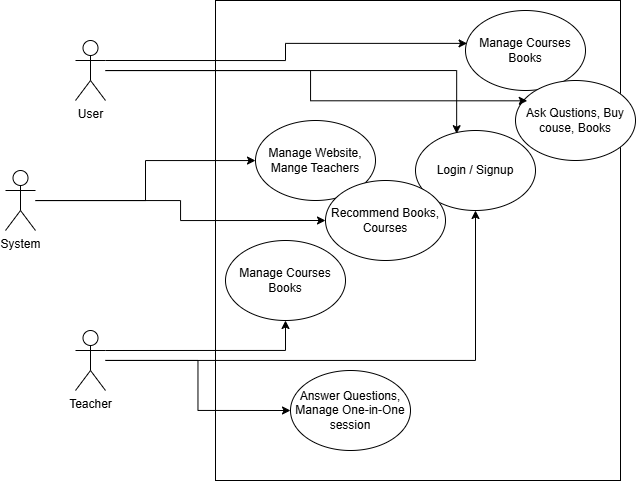

The diagram above was exported from draw.io. Its source (the exported page's mxGraphModel, read from the mxfile embedded in the PNG):
<mxGraphModel dx="1518" dy="669" grid="1" gridSize="10" guides="1" tooltips="1" connect="1" arrows="1" fold="1" page="1" pageScale="1" pageWidth="850" pageHeight="1100" math="0" shadow="0" extFonts="Permanent Marker^https://fonts.googleapis.com/css?family=Permanent+Marker">
  <root>
    <mxCell id="0" />
    <mxCell id="1" parent="0" />
    <mxCell id="jKpruJj7scU0S24BAKGC-87" value="" style="rounded=0;whiteSpace=wrap;html=1;" vertex="1" parent="1">
      <mxGeometry x="350" y="250" width="405" height="480" as="geometry" />
    </mxCell>
    <mxCell id="jKpruJj7scU0S24BAKGC-101" style="edgeStyle=orthogonalEdgeStyle;rounded=0;orthogonalLoop=1;jettySize=auto;html=1;" edge="1" parent="1" source="jKpruJj7scU0S24BAKGC-84" target="jKpruJj7scU0S24BAKGC-100">
      <mxGeometry relative="1" as="geometry" />
    </mxCell>
    <mxCell id="jKpruJj7scU0S24BAKGC-109" style="edgeStyle=orthogonalEdgeStyle;rounded=0;orthogonalLoop=1;jettySize=auto;html=1;entryX=0;entryY=0.5;entryDx=0;entryDy=0;" edge="1" parent="1" source="jKpruJj7scU0S24BAKGC-84" target="jKpruJj7scU0S24BAKGC-108">
      <mxGeometry relative="1" as="geometry" />
    </mxCell>
    <mxCell id="jKpruJj7scU0S24BAKGC-84" value="System" style="shape=umlActor;verticalLabelPosition=bottom;verticalAlign=top;html=1;outlineConnect=0;" vertex="1" parent="1">
      <mxGeometry x="140" y="420" width="30" height="60" as="geometry" />
    </mxCell>
    <mxCell id="jKpruJj7scU0S24BAKGC-85" value="User" style="shape=umlActor;verticalLabelPosition=bottom;verticalAlign=top;html=1;outlineConnect=0;" vertex="1" parent="1">
      <mxGeometry x="210" y="290" width="30" height="60" as="geometry" />
    </mxCell>
    <mxCell id="jKpruJj7scU0S24BAKGC-95" style="edgeStyle=orthogonalEdgeStyle;rounded=0;orthogonalLoop=1;jettySize=auto;html=1;entryX=0.5;entryY=1;entryDx=0;entryDy=0;" edge="1" parent="1" source="jKpruJj7scU0S24BAKGC-86" target="jKpruJj7scU0S24BAKGC-91">
      <mxGeometry relative="1" as="geometry" />
    </mxCell>
    <mxCell id="jKpruJj7scU0S24BAKGC-96" style="edgeStyle=orthogonalEdgeStyle;rounded=0;orthogonalLoop=1;jettySize=auto;html=1;exitX=1;exitY=0.3333333333333333;exitDx=0;exitDy=0;exitPerimeter=0;entryX=0.5;entryY=1;entryDx=0;entryDy=0;" edge="1" parent="1" source="jKpruJj7scU0S24BAKGC-86" target="jKpruJj7scU0S24BAKGC-90">
      <mxGeometry relative="1" as="geometry" />
    </mxCell>
    <mxCell id="jKpruJj7scU0S24BAKGC-103" style="edgeStyle=orthogonalEdgeStyle;rounded=0;orthogonalLoop=1;jettySize=auto;html=1;entryX=0;entryY=0.5;entryDx=0;entryDy=0;" edge="1" parent="1" source="jKpruJj7scU0S24BAKGC-86" target="jKpruJj7scU0S24BAKGC-102">
      <mxGeometry relative="1" as="geometry" />
    </mxCell>
    <mxCell id="jKpruJj7scU0S24BAKGC-86" value="Teacher" style="shape=umlActor;verticalLabelPosition=bottom;verticalAlign=top;html=1;outlineConnect=0;" vertex="1" parent="1">
      <mxGeometry x="210" y="580" width="30" height="60" as="geometry" />
    </mxCell>
    <mxCell id="jKpruJj7scU0S24BAKGC-90" value="Manage Courses&lt;div&gt;Books&lt;/div&gt;" style="ellipse;whiteSpace=wrap;html=1;" vertex="1" parent="1">
      <mxGeometry x="360" y="490" width="120" height="80" as="geometry" />
    </mxCell>
    <mxCell id="jKpruJj7scU0S24BAKGC-91" value="Login / Signup" style="ellipse;whiteSpace=wrap;html=1;" vertex="1" parent="1">
      <mxGeometry x="550" y="380" width="120" height="80" as="geometry" />
    </mxCell>
    <mxCell id="jKpruJj7scU0S24BAKGC-93" style="edgeStyle=orthogonalEdgeStyle;rounded=0;orthogonalLoop=1;jettySize=auto;html=1;entryX=0.343;entryY=0.04;entryDx=0;entryDy=0;entryPerimeter=0;" edge="1" parent="1" source="jKpruJj7scU0S24BAKGC-85" target="jKpruJj7scU0S24BAKGC-91">
      <mxGeometry relative="1" as="geometry" />
    </mxCell>
    <mxCell id="jKpruJj7scU0S24BAKGC-97" value="Manage Courses&lt;div&gt;Books&lt;/div&gt;" style="ellipse;whiteSpace=wrap;html=1;" vertex="1" parent="1">
      <mxGeometry x="600" y="260" width="120" height="80" as="geometry" />
    </mxCell>
    <mxCell id="jKpruJj7scU0S24BAKGC-99" style="edgeStyle=orthogonalEdgeStyle;rounded=0;orthogonalLoop=1;jettySize=auto;html=1;exitX=1;exitY=0.3333333333333333;exitDx=0;exitDy=0;exitPerimeter=0;entryX=0.013;entryY=0.411;entryDx=0;entryDy=0;entryPerimeter=0;" edge="1" parent="1" source="jKpruJj7scU0S24BAKGC-85" target="jKpruJj7scU0S24BAKGC-97">
      <mxGeometry relative="1" as="geometry" />
    </mxCell>
    <mxCell id="jKpruJj7scU0S24BAKGC-100" value="Manage Website, Mange Teachers" style="ellipse;whiteSpace=wrap;html=1;" vertex="1" parent="1">
      <mxGeometry x="390" y="370" width="120" height="80" as="geometry" />
    </mxCell>
    <mxCell id="jKpruJj7scU0S24BAKGC-102" value="Answer Questions, Manage One-in-One session" style="ellipse;whiteSpace=wrap;html=1;" vertex="1" parent="1">
      <mxGeometry x="425" y="620" width="120" height="80" as="geometry" />
    </mxCell>
    <mxCell id="jKpruJj7scU0S24BAKGC-104" value="Ask Qustions, Buy couse, Books" style="ellipse;whiteSpace=wrap;html=1;" vertex="1" parent="1">
      <mxGeometry x="650" y="330" width="120" height="80" as="geometry" />
    </mxCell>
    <mxCell id="jKpruJj7scU0S24BAKGC-107" style="edgeStyle=orthogonalEdgeStyle;rounded=0;orthogonalLoop=1;jettySize=auto;html=1;entryX=0.098;entryY=0.254;entryDx=0;entryDy=0;entryPerimeter=0;" edge="1" parent="1" source="jKpruJj7scU0S24BAKGC-85" target="jKpruJj7scU0S24BAKGC-104">
      <mxGeometry relative="1" as="geometry" />
    </mxCell>
    <mxCell id="jKpruJj7scU0S24BAKGC-108" value="Recommend Books, Courses" style="ellipse;whiteSpace=wrap;html=1;" vertex="1" parent="1">
      <mxGeometry x="460" y="430" width="120" height="80" as="geometry" />
    </mxCell>
  </root>
</mxGraphModel>